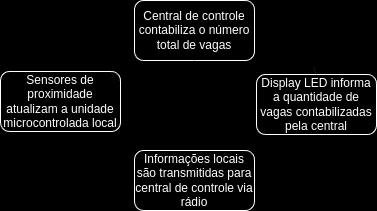

The diagram above was exported from draw.io. Its source (the exported page's mxGraphModel, read from the mxfile embedded in the PNG):
<mxGraphModel dx="475" dy="255" grid="0" gridSize="10" guides="1" tooltips="1" connect="1" arrows="1" fold="1" page="1" pageScale="1" pageWidth="827" pageHeight="1169" background="#000000" math="0" shadow="0">
  <root>
    <mxCell id="WIyWlLk6GJQsqaUBKTNV-0" />
    <mxCell id="WIyWlLk6GJQsqaUBKTNV-1" parent="WIyWlLk6GJQsqaUBKTNV-0" />
    <mxCell id="C-7RwYfOP6ZAbUONGBZP-2" value="Display LED informa a quantidade de vagas contabilizadas pela central" style="rounded=1;whiteSpace=wrap;html=1;" vertex="1" parent="WIyWlLk6GJQsqaUBKTNV-1">
      <mxGeometry x="484" y="378" width="120" height="60" as="geometry" />
    </mxCell>
    <mxCell id="C-7RwYfOP6ZAbUONGBZP-6" style="edgeStyle=orthogonalEdgeStyle;rounded=0;orthogonalLoop=1;jettySize=auto;html=1;exitX=1;exitY=0.5;exitDx=0;exitDy=0;entryX=0.5;entryY=0;entryDx=0;entryDy=0;" edge="1" parent="WIyWlLk6GJQsqaUBKTNV-1" source="C-7RwYfOP6ZAbUONGBZP-3" target="C-7RwYfOP6ZAbUONGBZP-2">
      <mxGeometry relative="1" as="geometry">
        <mxPoint x="561" y="340" as="targetPoint" />
      </mxGeometry>
    </mxCell>
    <mxCell id="C-7RwYfOP6ZAbUONGBZP-7" style="edgeStyle=orthogonalEdgeStyle;rounded=0;orthogonalLoop=1;jettySize=auto;html=1;exitX=1;exitY=0.5;exitDx=0;exitDy=0;entryX=0.5;entryY=0;entryDx=0;entryDy=0;" edge="1" parent="WIyWlLk6GJQsqaUBKTNV-1" source="C-7RwYfOP6ZAbUONGBZP-3" target="C-7RwYfOP6ZAbUONGBZP-2">
      <mxGeometry relative="1" as="geometry" />
    </mxCell>
    <mxCell id="C-7RwYfOP6ZAbUONGBZP-11" value="&lt;p style=&quot;line-height: 120%; font-size: 7px;&quot;&gt;&lt;br&gt;&lt;/p&gt;" style="edgeStyle=orthogonalEdgeStyle;rounded=0;orthogonalLoop=1;jettySize=auto;html=1;exitX=1;exitY=0.5;exitDx=0;exitDy=0;strokeColor=#FFFFFF;entryX=0.5;entryY=0;entryDx=0;entryDy=0;fontColor=#FFFFFF;labelBackgroundColor=#000000;" edge="1" parent="WIyWlLk6GJQsqaUBKTNV-1" source="C-7RwYfOP6ZAbUONGBZP-3" target="C-7RwYfOP6ZAbUONGBZP-2">
      <mxGeometry relative="1" as="geometry">
        <mxPoint x="605" y="383" as="targetPoint" />
        <Array as="points">
          <mxPoint x="544" y="334" />
        </Array>
      </mxGeometry>
    </mxCell>
    <mxCell id="C-7RwYfOP6ZAbUONGBZP-3" value="Central de controle contabiliza o número total de vagas" style="rounded=1;whiteSpace=wrap;html=1;" vertex="1" parent="WIyWlLk6GJQsqaUBKTNV-1">
      <mxGeometry x="362" y="304" width="120" height="60" as="geometry" />
    </mxCell>
    <mxCell id="C-7RwYfOP6ZAbUONGBZP-16" style="edgeStyle=orthogonalEdgeStyle;rounded=0;orthogonalLoop=1;jettySize=auto;html=1;exitX=0.5;exitY=1;exitDx=0;exitDy=0;entryX=0;entryY=0.5;entryDx=0;entryDy=0;strokeColor=#FFFFFF;" edge="1" parent="WIyWlLk6GJQsqaUBKTNV-1" source="C-7RwYfOP6ZAbUONGBZP-4" target="C-7RwYfOP6ZAbUONGBZP-5">
      <mxGeometry relative="1" as="geometry" />
    </mxCell>
    <mxCell id="C-7RwYfOP6ZAbUONGBZP-4" value="Sensores de proximidade atualizam a unidade microcontrolada local" style="rounded=1;whiteSpace=wrap;html=1;" vertex="1" parent="WIyWlLk6GJQsqaUBKTNV-1">
      <mxGeometry x="228" y="375" width="120" height="60" as="geometry" />
    </mxCell>
    <mxCell id="C-7RwYfOP6ZAbUONGBZP-17" style="edgeStyle=orthogonalEdgeStyle;rounded=0;orthogonalLoop=1;jettySize=auto;html=1;exitX=0.5;exitY=0;exitDx=0;exitDy=0;entryX=0.5;entryY=1;entryDx=0;entryDy=0;strokeColor=#FFFFFF;" edge="1" parent="WIyWlLk6GJQsqaUBKTNV-1" source="C-7RwYfOP6ZAbUONGBZP-5" target="C-7RwYfOP6ZAbUONGBZP-3">
      <mxGeometry relative="1" as="geometry" />
    </mxCell>
    <mxCell id="C-7RwYfOP6ZAbUONGBZP-5" value="Informações locais são transmitidas para central de controle via rádio" style="rounded=1;whiteSpace=wrap;html=1;" vertex="1" parent="WIyWlLk6GJQsqaUBKTNV-1">
      <mxGeometry x="362" y="454" width="120" height="60" as="geometry" />
    </mxCell>
  </root>
</mxGraphModel>